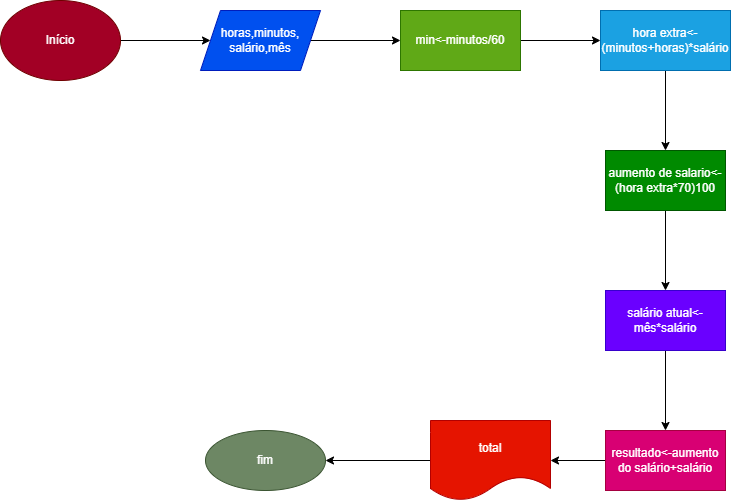

The diagram above was exported from draw.io. Its source (the exported page's mxGraphModel, read from the mxfile embedded in the PNG):
<mxGraphModel dx="1422" dy="794" grid="1" gridSize="10" guides="1" tooltips="1" connect="1" arrows="1" fold="1" page="1" pageScale="1" pageWidth="827" pageHeight="1169" math="0" shadow="0">
  <root>
    <mxCell id="0" />
    <mxCell id="1" parent="0" />
    <mxCell id="fDyy_n7lbVovlwEsjsNY-3" value="" style="edgeStyle=orthogonalEdgeStyle;rounded=0;orthogonalLoop=1;jettySize=auto;html=1;" parent="1" source="fDyy_n7lbVovlwEsjsNY-1" target="fDyy_n7lbVovlwEsjsNY-2" edge="1">
      <mxGeometry relative="1" as="geometry" />
    </mxCell>
    <mxCell id="fDyy_n7lbVovlwEsjsNY-1" value="Início" style="ellipse;whiteSpace=wrap;html=1;fillColor=#a20025;fontColor=#ffffff;strokeColor=#6F0000;" parent="1" vertex="1">
      <mxGeometry x="30" y="200" width="120" height="80" as="geometry" />
    </mxCell>
    <mxCell id="fDyy_n7lbVovlwEsjsNY-5" value="" style="edgeStyle=orthogonalEdgeStyle;rounded=0;orthogonalLoop=1;jettySize=auto;html=1;" parent="1" source="fDyy_n7lbVovlwEsjsNY-2" target="fDyy_n7lbVovlwEsjsNY-4" edge="1">
      <mxGeometry relative="1" as="geometry" />
    </mxCell>
    <mxCell id="fDyy_n7lbVovlwEsjsNY-2" value="horas,minutos,&lt;br&gt;salário,mês" style="shape=parallelogram;perimeter=parallelogramPerimeter;whiteSpace=wrap;html=1;fixedSize=1;fillColor=#0050ef;fontColor=#ffffff;strokeColor=#001DBC;" parent="1" vertex="1">
      <mxGeometry x="230" y="210" width="120" height="60" as="geometry" />
    </mxCell>
    <mxCell id="fDyy_n7lbVovlwEsjsNY-7" value="" style="edgeStyle=orthogonalEdgeStyle;rounded=0;orthogonalLoop=1;jettySize=auto;html=1;" parent="1" source="fDyy_n7lbVovlwEsjsNY-4" target="fDyy_n7lbVovlwEsjsNY-6" edge="1">
      <mxGeometry relative="1" as="geometry" />
    </mxCell>
    <mxCell id="fDyy_n7lbVovlwEsjsNY-4" value="min&amp;lt;-minutos/60" style="whiteSpace=wrap;html=1;fillColor=#60a917;fontColor=#ffffff;strokeColor=#2D7600;" parent="1" vertex="1">
      <mxGeometry x="430" y="210" width="120" height="60" as="geometry" />
    </mxCell>
    <mxCell id="fDyy_n7lbVovlwEsjsNY-9" value="" style="edgeStyle=orthogonalEdgeStyle;rounded=0;orthogonalLoop=1;jettySize=auto;html=1;" parent="1" source="fDyy_n7lbVovlwEsjsNY-6" target="fDyy_n7lbVovlwEsjsNY-8" edge="1">
      <mxGeometry relative="1" as="geometry" />
    </mxCell>
    <mxCell id="fDyy_n7lbVovlwEsjsNY-6" value="hora extra&amp;lt;-&lt;br&gt;(minutos+horas)*salário" style="whiteSpace=wrap;html=1;fillColor=#1ba1e2;fontColor=#ffffff;strokeColor=#006EAF;" parent="1" vertex="1">
      <mxGeometry x="630" y="210" width="130" height="60" as="geometry" />
    </mxCell>
    <mxCell id="fDyy_n7lbVovlwEsjsNY-11" value="" style="edgeStyle=orthogonalEdgeStyle;rounded=0;orthogonalLoop=1;jettySize=auto;html=1;" parent="1" source="fDyy_n7lbVovlwEsjsNY-8" target="fDyy_n7lbVovlwEsjsNY-10" edge="1">
      <mxGeometry relative="1" as="geometry" />
    </mxCell>
    <mxCell id="fDyy_n7lbVovlwEsjsNY-8" value="aumento de salario&amp;lt;-&lt;br&gt;(hora extra*70)100" style="whiteSpace=wrap;html=1;fillColor=#008a00;fontColor=#ffffff;strokeColor=#005700;" parent="1" vertex="1">
      <mxGeometry x="635" y="350" width="120" height="60" as="geometry" />
    </mxCell>
    <mxCell id="fDyy_n7lbVovlwEsjsNY-13" value="" style="edgeStyle=orthogonalEdgeStyle;rounded=0;orthogonalLoop=1;jettySize=auto;html=1;" parent="1" source="fDyy_n7lbVovlwEsjsNY-10" target="fDyy_n7lbVovlwEsjsNY-12" edge="1">
      <mxGeometry relative="1" as="geometry" />
    </mxCell>
    <mxCell id="fDyy_n7lbVovlwEsjsNY-10" value="salário atual&amp;lt;-mês*salário" style="whiteSpace=wrap;html=1;fillColor=#6a00ff;fontColor=#ffffff;strokeColor=#3700CC;" parent="1" vertex="1">
      <mxGeometry x="635" y="490" width="120" height="60" as="geometry" />
    </mxCell>
    <mxCell id="fDyy_n7lbVovlwEsjsNY-15" value="" style="edgeStyle=orthogonalEdgeStyle;rounded=0;orthogonalLoop=1;jettySize=auto;html=1;" parent="1" source="fDyy_n7lbVovlwEsjsNY-12" target="fDyy_n7lbVovlwEsjsNY-14" edge="1">
      <mxGeometry relative="1" as="geometry" />
    </mxCell>
    <mxCell id="fDyy_n7lbVovlwEsjsNY-12" value="resultado&amp;lt;-aumento do salário+salário" style="whiteSpace=wrap;html=1;fillColor=#d80073;fontColor=#ffffff;strokeColor=#A50040;" parent="1" vertex="1">
      <mxGeometry x="635" y="630" width="120" height="60" as="geometry" />
    </mxCell>
    <mxCell id="fDyy_n7lbVovlwEsjsNY-17" value="" style="edgeStyle=orthogonalEdgeStyle;rounded=0;orthogonalLoop=1;jettySize=auto;html=1;" parent="1" source="fDyy_n7lbVovlwEsjsNY-14" target="fDyy_n7lbVovlwEsjsNY-16" edge="1">
      <mxGeometry relative="1" as="geometry" />
    </mxCell>
    <mxCell id="fDyy_n7lbVovlwEsjsNY-14" value="total" style="shape=document;whiteSpace=wrap;html=1;boundedLbl=1;fillColor=#e51400;fontColor=#ffffff;strokeColor=#B20000;" parent="1" vertex="1">
      <mxGeometry x="460" y="620" width="120" height="80" as="geometry" />
    </mxCell>
    <mxCell id="fDyy_n7lbVovlwEsjsNY-16" value="fim" style="ellipse;whiteSpace=wrap;html=1;fillColor=#6d8764;fontColor=#ffffff;strokeColor=#3A5431;" parent="1" vertex="1">
      <mxGeometry x="235" y="630" width="120" height="60" as="geometry" />
    </mxCell>
  </root>
</mxGraphModel>